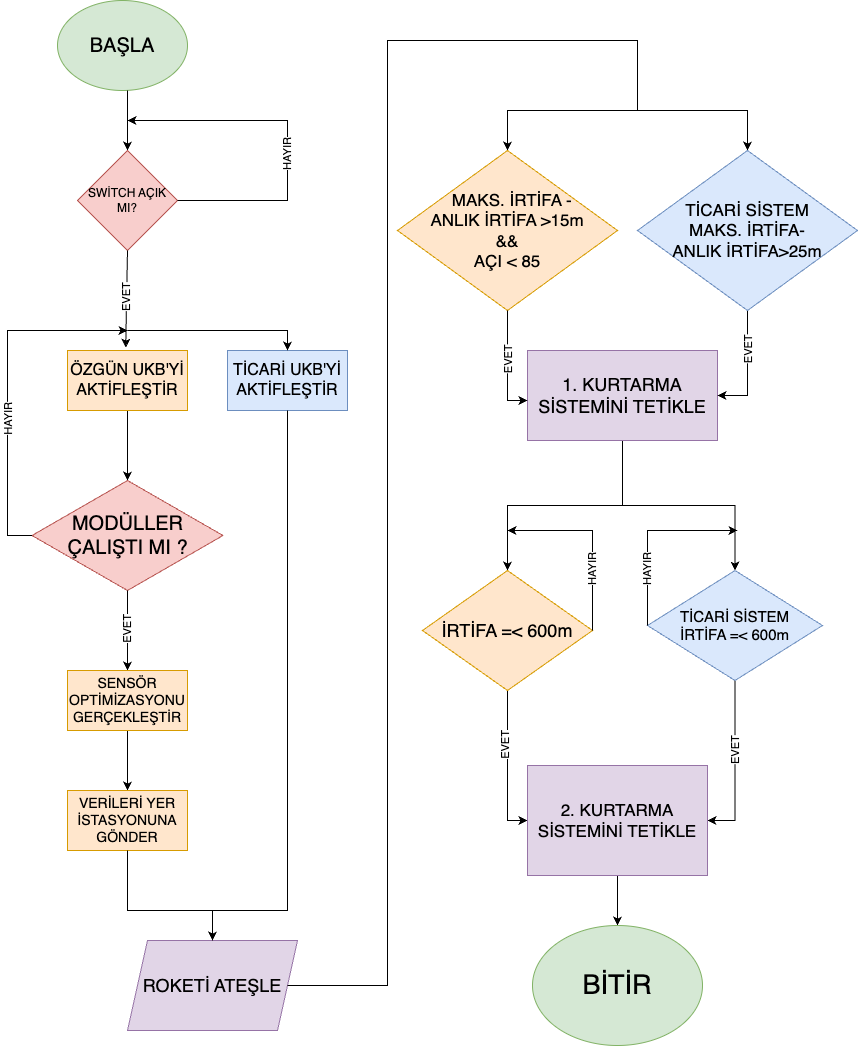

The diagram above was exported from draw.io. Its source (the exported page's mxGraphModel, read from the mxfile embedded in the PNG):
<mxGraphModel dx="1368" dy="991" grid="1" gridSize="12" guides="1" tooltips="1" connect="1" arrows="1" fold="1" page="1" pageScale="1" pageWidth="827" pageHeight="1169" math="0" shadow="0">
  <root>
    <mxCell id="0" />
    <mxCell id="1" parent="0" />
    <mxCell id="GyUgx5Trt5rGej4EasSE-1" value="BAŞLA" style="ellipse;whiteSpace=wrap;html=1;fillColor=#d5e8d4;strokeColor=#82b366;fontFamily=Helvetica;textDirection=ltr;fontSize=20;" vertex="1" parent="1">
      <mxGeometry x="70" y="90" width="130" height="90" as="geometry" />
    </mxCell>
    <mxCell id="GyUgx5Trt5rGej4EasSE-2" value="" style="endArrow=classic;html=1;rounded=0;" edge="1" parent="1">
      <mxGeometry width="50" height="50" relative="1" as="geometry">
        <mxPoint x="140" y="180" as="sourcePoint" />
        <mxPoint x="140" y="240" as="targetPoint" />
      </mxGeometry>
    </mxCell>
    <mxCell id="GyUgx5Trt5rGej4EasSE-3" value="SWİTCH AÇIK MI?" style="rhombus;whiteSpace=wrap;html=1;fillColor=#f8cecc;strokeColor=#b85450;" vertex="1" parent="1">
      <mxGeometry x="90" y="240" width="100" height="100" as="geometry" />
    </mxCell>
    <mxCell id="GyUgx5Trt5rGej4EasSE-4" value="HAYIR" style="endArrow=classic;html=1;rounded=0;horizontal=0;" edge="1" parent="1">
      <mxGeometry x="-0.1111" relative="1" as="geometry">
        <mxPoint x="190" y="290" as="sourcePoint" />
        <mxPoint x="140" y="210" as="targetPoint" />
        <Array as="points">
          <mxPoint x="300" y="290" />
          <mxPoint x="300" y="250" />
          <mxPoint x="300" y="210" />
        </Array>
        <mxPoint as="offset" />
      </mxGeometry>
    </mxCell>
    <mxCell id="GyUgx5Trt5rGej4EasSE-6" value="" style="endArrow=classic;html=1;rounded=0;exitX=0.5;exitY=1;exitDx=0;exitDy=0;entryX=0.485;entryY=-0.047;entryDx=0;entryDy=0;entryPerimeter=0;" edge="1" parent="1" source="GyUgx5Trt5rGej4EasSE-3" target="GyUgx5Trt5rGej4EasSE-9">
      <mxGeometry relative="1" as="geometry">
        <mxPoint x="120" y="390" as="sourcePoint" />
        <mxPoint x="140" y="410" as="targetPoint" />
      </mxGeometry>
    </mxCell>
    <mxCell id="GyUgx5Trt5rGej4EasSE-7" value="EVET" style="edgeLabel;resizable=0;html=1;;align=center;verticalAlign=middle;horizontal=0;" connectable="0" vertex="1" parent="GyUgx5Trt5rGej4EasSE-6">
      <mxGeometry relative="1" as="geometry" />
    </mxCell>
    <mxCell id="GyUgx5Trt5rGej4EasSE-13" value="" style="edgeStyle=orthogonalEdgeStyle;rounded=0;orthogonalLoop=1;jettySize=auto;html=1;" edge="1" parent="1" source="GyUgx5Trt5rGej4EasSE-9" target="GyUgx5Trt5rGej4EasSE-12">
      <mxGeometry relative="1" as="geometry" />
    </mxCell>
    <mxCell id="GyUgx5Trt5rGej4EasSE-9" value="&lt;font style=&quot;font-size: 16px;&quot;&gt;ÖZGÜN UKB'Yİ AKTİFLEŞTİR&lt;/font&gt;" style="rounded=0;whiteSpace=wrap;html=1;fillColor=#ffe6cc;strokeColor=#d79b00;" vertex="1" parent="1">
      <mxGeometry x="80" y="440" width="120" height="60" as="geometry" />
    </mxCell>
    <mxCell id="GyUgx5Trt5rGej4EasSE-10" value="&lt;font style=&quot;font-size: 16px;&quot;&gt;TİCARİ UKB'Yİ AKTİFLEŞTİR&lt;/font&gt;" style="rounded=0;whiteSpace=wrap;html=1;fillColor=#dae8fc;strokeColor=#6c8ebf;" vertex="1" parent="1">
      <mxGeometry x="240" y="440" width="120" height="60" as="geometry" />
    </mxCell>
    <mxCell id="GyUgx5Trt5rGej4EasSE-11" value="" style="endArrow=classic;html=1;rounded=0;entryX=0.5;entryY=0;entryDx=0;entryDy=0;" edge="1" parent="1" target="GyUgx5Trt5rGej4EasSE-10">
      <mxGeometry width="50" height="50" relative="1" as="geometry">
        <mxPoint x="140" y="420" as="sourcePoint" />
        <mxPoint x="410" y="380" as="targetPoint" />
        <Array as="points">
          <mxPoint x="300" y="420" />
        </Array>
      </mxGeometry>
    </mxCell>
    <mxCell id="GyUgx5Trt5rGej4EasSE-12" value="&lt;font style=&quot;font-size: 20px;&quot;&gt;MODÜLLER ÇALIŞTI MI ?&lt;/font&gt;" style="rhombus;whiteSpace=wrap;html=1;fillColor=#f8cecc;strokeColor=#b85450;rounded=0;" vertex="1" parent="1">
      <mxGeometry x="44.5" y="570" width="191" height="110" as="geometry" />
    </mxCell>
    <mxCell id="GyUgx5Trt5rGej4EasSE-17" value="" style="endArrow=classic;html=1;rounded=0;exitX=0;exitY=0.5;exitDx=0;exitDy=0;" edge="1" parent="1" source="GyUgx5Trt5rGej4EasSE-12">
      <mxGeometry relative="1" as="geometry">
        <mxPoint x="-40" y="570" as="sourcePoint" />
        <mxPoint x="140" y="420" as="targetPoint" />
        <Array as="points">
          <mxPoint x="20" y="625" />
          <mxPoint x="20" y="520" />
          <mxPoint x="20" y="420" />
        </Array>
      </mxGeometry>
    </mxCell>
    <mxCell id="GyUgx5Trt5rGej4EasSE-18" value="HAYIR" style="edgeLabel;resizable=0;html=1;;align=center;verticalAlign=middle;horizontal=0;" connectable="0" vertex="1" parent="GyUgx5Trt5rGej4EasSE-17">
      <mxGeometry relative="1" as="geometry">
        <mxPoint y="35" as="offset" />
      </mxGeometry>
    </mxCell>
    <mxCell id="GyUgx5Trt5rGej4EasSE-19" value="" style="endArrow=classic;html=1;rounded=0;exitX=0.5;exitY=1;exitDx=0;exitDy=0;" edge="1" parent="1" source="GyUgx5Trt5rGej4EasSE-12">
      <mxGeometry relative="1" as="geometry">
        <mxPoint x="200" y="640" as="sourcePoint" />
        <mxPoint x="140" y="760" as="targetPoint" />
      </mxGeometry>
    </mxCell>
    <mxCell id="GyUgx5Trt5rGej4EasSE-20" value="EVET" style="edgeLabel;resizable=0;html=1;;align=center;verticalAlign=middle;horizontal=0;" connectable="0" vertex="1" parent="GyUgx5Trt5rGej4EasSE-19">
      <mxGeometry relative="1" as="geometry" />
    </mxCell>
    <mxCell id="GyUgx5Trt5rGej4EasSE-22" style="edgeStyle=orthogonalEdgeStyle;rounded=0;orthogonalLoop=1;jettySize=auto;html=1;" edge="1" parent="1" source="GyUgx5Trt5rGej4EasSE-21">
      <mxGeometry relative="1" as="geometry">
        <mxPoint x="140.0000000000001" y="880.0000000000002" as="targetPoint" />
      </mxGeometry>
    </mxCell>
    <mxCell id="GyUgx5Trt5rGej4EasSE-21" value="&lt;font style=&quot;font-size: 14px;&quot;&gt;SENSÖR OPTİMİZASYONU GERÇEKLEŞTİR&lt;/font&gt;" style="rounded=0;whiteSpace=wrap;html=1;fillColor=#ffe6cc;strokeColor=#d79b00;" vertex="1" parent="1">
      <mxGeometry x="80" y="760" width="120" height="60" as="geometry" />
    </mxCell>
    <mxCell id="GyUgx5Trt5rGej4EasSE-23" value="&lt;font style=&quot;font-size: 14px;&quot;&gt;VERİLERİ YER İSTASYONUNA GÖNDER&lt;/font&gt;" style="rounded=0;whiteSpace=wrap;html=1;fillColor=#ffe6cc;strokeColor=#d79b00;" vertex="1" parent="1">
      <mxGeometry x="80" y="880" width="120" height="60" as="geometry" />
    </mxCell>
    <mxCell id="GyUgx5Trt5rGej4EasSE-25" value="&lt;font style=&quot;font-size: 18px;&quot;&gt;ROKETİ ATEŞLE&lt;/font&gt;" style="shape=parallelogram;perimeter=parallelogramPerimeter;whiteSpace=wrap;html=1;fixedSize=1;fillColor=#e1d5e7;strokeColor=#9673a6;" vertex="1" parent="1">
      <mxGeometry x="140" y="1030" width="170" height="90" as="geometry" />
    </mxCell>
    <mxCell id="GyUgx5Trt5rGej4EasSE-30" value="" style="endArrow=classic;html=1;rounded=0;entryX=0.5;entryY=0;entryDx=0;entryDy=0;exitX=0.5;exitY=1;exitDx=0;exitDy=0;" edge="1" parent="1">
      <mxGeometry width="50" height="50" relative="1" as="geometry">
        <mxPoint x="140" y="940" as="sourcePoint" />
        <mxPoint x="225.00000000000006" y="1030" as="targetPoint" />
        <Array as="points">
          <mxPoint x="140" y="1000" />
          <mxPoint x="225" y="1000" />
        </Array>
      </mxGeometry>
    </mxCell>
    <mxCell id="GyUgx5Trt5rGej4EasSE-32" value="" style="endArrow=none;html=1;rounded=0;entryX=0.5;entryY=1;entryDx=0;entryDy=0;exitX=0.5;exitY=0;exitDx=0;exitDy=0;" edge="1" parent="1" source="GyUgx5Trt5rGej4EasSE-25" target="GyUgx5Trt5rGej4EasSE-10">
      <mxGeometry width="50" height="50" relative="1" as="geometry">
        <mxPoint x="300" y="1000" as="sourcePoint" />
        <mxPoint x="250" y="800" as="targetPoint" />
        <Array as="points">
          <mxPoint x="225" y="1000" />
          <mxPoint x="300" y="1000" />
        </Array>
      </mxGeometry>
    </mxCell>
    <mxCell id="GyUgx5Trt5rGej4EasSE-33" value="" style="endArrow=classic;html=1;rounded=0;exitX=1;exitY=0.5;exitDx=0;exitDy=0;entryX=0.5;entryY=0;entryDx=0;entryDy=0;" edge="1" parent="1" source="GyUgx5Trt5rGej4EasSE-25" target="GyUgx5Trt5rGej4EasSE-35">
      <mxGeometry width="50" height="50" relative="1" as="geometry">
        <mxPoint x="350" y="1080" as="sourcePoint" />
        <mxPoint x="400" y="160" as="targetPoint" />
        <Array as="points">
          <mxPoint x="400" y="1075" />
          <mxPoint x="400" y="640" />
          <mxPoint x="400" y="130" />
          <mxPoint x="650" y="130" />
          <mxPoint x="650" y="200" />
          <mxPoint x="520" y="200" />
        </Array>
      </mxGeometry>
    </mxCell>
    <mxCell id="GyUgx5Trt5rGej4EasSE-35" value="&lt;font style=&quot;font-size: 17px;&quot;&gt;&amp;nbsp; &amp;nbsp;MAKS. İRTİFA -&amp;nbsp;&lt;/font&gt;&lt;div&gt;&lt;font style=&quot;font-size: 17px;&quot;&gt;ANLIK İRTİFA &amp;gt;15m&lt;/font&gt;&lt;div&gt;&lt;font style=&quot;font-size: 17px;&quot;&gt;&amp;amp;&amp;amp;&lt;/font&gt;&lt;/div&gt;&lt;div&gt;&lt;font style=&quot;font-size: 17px;&quot;&gt;AÇI &amp;lt; 85&lt;/font&gt;&lt;/div&gt;&lt;/div&gt;" style="rhombus;whiteSpace=wrap;html=1;align=center;fillColor=#ffe6cc;strokeColor=#d79b00;" vertex="1" parent="1">
      <mxGeometry x="410" y="240" width="220" height="160" as="geometry" />
    </mxCell>
    <mxCell id="GyUgx5Trt5rGej4EasSE-37" value="" style="endArrow=classic;html=1;rounded=0;entryX=0.5;entryY=0;entryDx=0;entryDy=0;" edge="1" parent="1" target="GyUgx5Trt5rGej4EasSE-56">
      <mxGeometry width="50" height="50" relative="1" as="geometry">
        <mxPoint x="650" y="200" as="sourcePoint" />
        <mxPoint x="735" y="240" as="targetPoint" />
        <Array as="points">
          <mxPoint x="760" y="200" />
        </Array>
      </mxGeometry>
    </mxCell>
    <mxCell id="GyUgx5Trt5rGej4EasSE-65" style="edgeStyle=orthogonalEdgeStyle;rounded=0;orthogonalLoop=1;jettySize=auto;html=1;entryX=0.5;entryY=0;entryDx=0;entryDy=0;" edge="1" parent="1" source="GyUgx5Trt5rGej4EasSE-45" target="GyUgx5Trt5rGej4EasSE-63">
      <mxGeometry relative="1" as="geometry" />
    </mxCell>
    <mxCell id="GyUgx5Trt5rGej4EasSE-66" style="edgeStyle=orthogonalEdgeStyle;rounded=0;orthogonalLoop=1;jettySize=auto;html=1;entryX=0.5;entryY=0;entryDx=0;entryDy=0;" edge="1" parent="1" source="GyUgx5Trt5rGej4EasSE-45" target="GyUgx5Trt5rGej4EasSE-64">
      <mxGeometry relative="1" as="geometry" />
    </mxCell>
    <mxCell id="GyUgx5Trt5rGej4EasSE-45" value="&lt;span style=&quot;font-size: 18px;&quot;&gt;1. KURTARMA SİSTEMİNİ TETİKLE&lt;/span&gt;" style="rounded=0;whiteSpace=wrap;html=1;fillColor=#e1d5e7;strokeColor=#9673a6;" vertex="1" parent="1">
      <mxGeometry x="540" y="440" width="190" height="90" as="geometry" />
    </mxCell>
    <mxCell id="GyUgx5Trt5rGej4EasSE-61" style="edgeStyle=orthogonalEdgeStyle;rounded=0;orthogonalLoop=1;jettySize=auto;html=1;entryX=1;entryY=0.5;entryDx=0;entryDy=0;" edge="1" parent="1" source="GyUgx5Trt5rGej4EasSE-56" target="GyUgx5Trt5rGej4EasSE-45">
      <mxGeometry relative="1" as="geometry" />
    </mxCell>
    <mxCell id="GyUgx5Trt5rGej4EasSE-74" value="EVET" style="edgeLabel;html=1;align=center;verticalAlign=middle;resizable=0;points=[];horizontal=0;" vertex="1" connectable="0" parent="GyUgx5Trt5rGej4EasSE-61">
      <mxGeometry x="-0.1478" y="-2" relative="1" as="geometry">
        <mxPoint x="2" y="-9" as="offset" />
      </mxGeometry>
    </mxCell>
    <mxCell id="GyUgx5Trt5rGej4EasSE-56" value="&lt;font style=&quot;font-size: 17px;&quot;&gt;TİCARİ SİSTEM&lt;/font&gt;&lt;div&gt;&lt;font style=&quot;font-size: 17px;&quot;&gt;MAKS. İRTİFA-&lt;/font&gt;&lt;div&gt;&lt;font style=&quot;font-size: 17px;&quot;&gt;ANLIK İRTİFA&amp;gt;25m&lt;/font&gt;&lt;/div&gt;&lt;/div&gt;" style="rhombus;whiteSpace=wrap;html=1;fillColor=#dae8fc;strokeColor=#6c8ebf;" vertex="1" parent="1">
      <mxGeometry x="650" y="240" width="220" height="160" as="geometry" />
    </mxCell>
    <mxCell id="GyUgx5Trt5rGej4EasSE-62" style="edgeStyle=orthogonalEdgeStyle;rounded=0;orthogonalLoop=1;jettySize=auto;html=1;entryX=0;entryY=0.556;entryDx=0;entryDy=0;entryPerimeter=0;" edge="1" parent="1" source="GyUgx5Trt5rGej4EasSE-35" target="GyUgx5Trt5rGej4EasSE-45">
      <mxGeometry relative="1" as="geometry" />
    </mxCell>
    <mxCell id="GyUgx5Trt5rGej4EasSE-77" value="EVET" style="edgeLabel;html=1;align=center;verticalAlign=middle;resizable=0;points=[];horizontal=0;" vertex="1" connectable="0" parent="GyUgx5Trt5rGej4EasSE-62">
      <mxGeometry x="-0.3152" relative="1" as="geometry">
        <mxPoint y="13" as="offset" />
      </mxGeometry>
    </mxCell>
    <mxCell id="GyUgx5Trt5rGej4EasSE-81" style="edgeStyle=orthogonalEdgeStyle;rounded=0;orthogonalLoop=1;jettySize=auto;html=1;exitX=0.5;exitY=1;exitDx=0;exitDy=0;entryX=0;entryY=0.5;entryDx=0;entryDy=0;" edge="1" parent="1" source="GyUgx5Trt5rGej4EasSE-63" target="GyUgx5Trt5rGej4EasSE-79">
      <mxGeometry relative="1" as="geometry" />
    </mxCell>
    <mxCell id="GyUgx5Trt5rGej4EasSE-85" value="EVET" style="edgeLabel;html=1;align=center;verticalAlign=middle;resizable=0;points=[];horizontal=0;" vertex="1" connectable="0" parent="GyUgx5Trt5rGej4EasSE-81">
      <mxGeometry x="-0.2478" y="-2" relative="1" as="geometry">
        <mxPoint as="offset" />
      </mxGeometry>
    </mxCell>
    <mxCell id="GyUgx5Trt5rGej4EasSE-63" value="&lt;font style=&quot;font-size: 18px;&quot;&gt;İRTİFA =&amp;lt; 600m&lt;/font&gt;" style="rhombus;whiteSpace=wrap;html=1;fillColor=#ffe6cc;strokeColor=#d79b00;" vertex="1" parent="1">
      <mxGeometry x="435" y="660" width="170" height="120" as="geometry" />
    </mxCell>
    <mxCell id="GyUgx5Trt5rGej4EasSE-82" style="edgeStyle=orthogonalEdgeStyle;rounded=0;orthogonalLoop=1;jettySize=auto;html=1;exitX=0.5;exitY=1;exitDx=0;exitDy=0;entryX=1;entryY=0.5;entryDx=0;entryDy=0;" edge="1" parent="1" source="GyUgx5Trt5rGej4EasSE-64" target="GyUgx5Trt5rGej4EasSE-79">
      <mxGeometry relative="1" as="geometry" />
    </mxCell>
    <mxCell id="GyUgx5Trt5rGej4EasSE-86" value="EVET" style="edgeLabel;html=1;align=center;verticalAlign=middle;resizable=0;points=[];horizontal=0;" vertex="1" connectable="0" parent="GyUgx5Trt5rGej4EasSE-82">
      <mxGeometry x="-0.1497" relative="1" as="geometry">
        <mxPoint as="offset" />
      </mxGeometry>
    </mxCell>
    <mxCell id="GyUgx5Trt5rGej4EasSE-64" value="&lt;font style=&quot;font-size: 15px;&quot;&gt;TİCARİ SİSTEM&lt;/font&gt;&lt;div&gt;&lt;font style=&quot;font-size: 15px;&quot;&gt;İRTİFA =&amp;lt; 600m&lt;/font&gt;&lt;/div&gt;" style="rhombus;whiteSpace=wrap;html=1;fillColor=#dae8fc;strokeColor=#6c8ebf;" vertex="1" parent="1">
      <mxGeometry x="660" y="660" width="175" height="110" as="geometry" />
    </mxCell>
    <mxCell id="GyUgx5Trt5rGej4EasSE-70" value="" style="endArrow=classic;html=1;rounded=0;exitX=1;exitY=0.5;exitDx=0;exitDy=0;" edge="1" parent="1" source="GyUgx5Trt5rGej4EasSE-63">
      <mxGeometry relative="1" as="geometry">
        <mxPoint x="550" y="624.73" as="sourcePoint" />
        <mxPoint x="520" y="620" as="targetPoint" />
        <Array as="points">
          <mxPoint x="605" y="620" />
        </Array>
      </mxGeometry>
    </mxCell>
    <mxCell id="GyUgx5Trt5rGej4EasSE-71" value="HAYIR" style="edgeLabel;resizable=0;html=1;;align=center;verticalAlign=middle;horizontal=0;" connectable="0" vertex="1" parent="GyUgx5Trt5rGej4EasSE-70">
      <mxGeometry relative="1" as="geometry">
        <mxPoint y="32" as="offset" />
      </mxGeometry>
    </mxCell>
    <mxCell id="GyUgx5Trt5rGej4EasSE-72" value="" style="endArrow=classic;html=1;rounded=0;exitX=0;exitY=0.5;exitDx=0;exitDy=0;" edge="1" parent="1" source="GyUgx5Trt5rGej4EasSE-64">
      <mxGeometry relative="1" as="geometry">
        <mxPoint x="650" y="620" as="sourcePoint" />
        <mxPoint x="750" y="620" as="targetPoint" />
        <Array as="points">
          <mxPoint x="660" y="620" />
        </Array>
      </mxGeometry>
    </mxCell>
    <mxCell id="GyUgx5Trt5rGej4EasSE-73" value="HAYIR" style="edgeLabel;resizable=0;html=1;;align=center;verticalAlign=middle;horizontal=0;" connectable="0" vertex="1" parent="GyUgx5Trt5rGej4EasSE-72">
      <mxGeometry relative="1" as="geometry">
        <mxPoint y="37" as="offset" />
      </mxGeometry>
    </mxCell>
    <mxCell id="GyUgx5Trt5rGej4EasSE-76" value="&lt;div&gt;&lt;br&gt;&lt;/div&gt;&lt;div&gt;&lt;br&gt;&lt;/div&gt;" style="text;html=1;align=center;verticalAlign=middle;resizable=0;points=[];autosize=1;strokeColor=none;fillColor=none;" vertex="1" parent="1">
      <mxGeometry x="470" y="423" width="20" height="40" as="geometry" />
    </mxCell>
    <mxCell id="GyUgx5Trt5rGej4EasSE-84" style="edgeStyle=orthogonalEdgeStyle;rounded=0;orthogonalLoop=1;jettySize=auto;html=1;entryX=0.5;entryY=0;entryDx=0;entryDy=0;" edge="1" parent="1" source="GyUgx5Trt5rGej4EasSE-79" target="GyUgx5Trt5rGej4EasSE-83">
      <mxGeometry relative="1" as="geometry" />
    </mxCell>
    <mxCell id="GyUgx5Trt5rGej4EasSE-79" value="&lt;span style=&quot;font-size: 17px;&quot;&gt;2. KURTARMA SİSTEMİNİ TETİKLE&lt;/span&gt;" style="rounded=0;whiteSpace=wrap;html=1;fillColor=#e1d5e7;strokeColor=#9673a6;" vertex="1" parent="1">
      <mxGeometry x="540" y="855" width="180" height="110" as="geometry" />
    </mxCell>
    <mxCell id="GyUgx5Trt5rGej4EasSE-83" value="&lt;font style=&quot;font-size: 27px;&quot;&gt;BİTİR&lt;/font&gt;" style="ellipse;whiteSpace=wrap;html=1;fillColor=#d5e8d4;strokeColor=#82b366;" vertex="1" parent="1">
      <mxGeometry x="545" y="1015" width="170" height="120" as="geometry" />
    </mxCell>
  </root>
</mxGraphModel>